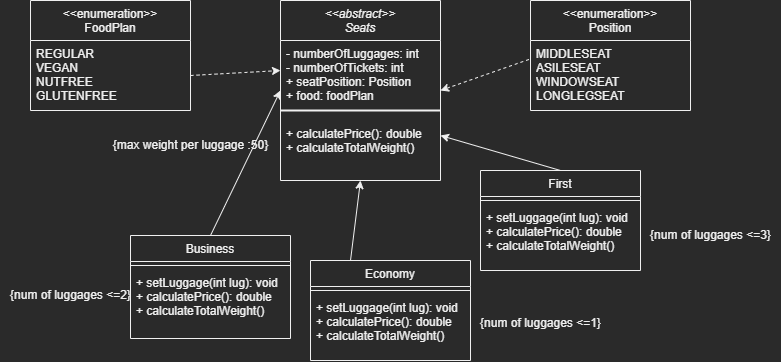

The diagram above was exported from draw.io. Its source (the exported page's mxGraphModel, read from the mxfile embedded in the PNG):
<mxGraphModel dx="1065" dy="449" grid="1" gridSize="10" guides="1" tooltips="1" connect="1" arrows="1" fold="1" page="1" pageScale="1" pageWidth="827" pageHeight="1169" math="0" shadow="0">
  <root>
    <mxCell id="WIyWlLk6GJQsqaUBKTNV-0" />
    <mxCell id="WIyWlLk6GJQsqaUBKTNV-1" parent="WIyWlLk6GJQsqaUBKTNV-0" />
    <mxCell id="zkfFHV4jXpPFQw0GAbJ--0" value="&lt;&lt;abstract&gt;&gt;&#10;Seats" style="swimlane;fontStyle=2;align=center;verticalAlign=top;childLayout=stackLayout;horizontal=1;startSize=40;horizontalStack=0;resizeParent=1;resizeLast=0;collapsible=1;marginBottom=0;rounded=0;shadow=0;strokeWidth=1;" parent="WIyWlLk6GJQsqaUBKTNV-1" vertex="1">
      <mxGeometry x="320" y="240" width="160" height="180" as="geometry">
        <mxRectangle x="230" y="140" width="160" height="26" as="alternateBounds" />
      </mxGeometry>
    </mxCell>
    <mxCell id="7ognKGFxWXATdTqmDYvD-40" value="- numberOfLuggages: int&#10;- numberOfTickets: int&#10;+ seatPosition: Position&#10;+ food: foodPlan" style="text;align=left;verticalAlign=top;spacingLeft=4;spacingRight=4;overflow=hidden;rotatable=0;points=[[0,0.5],[1,0.5]];portConstraint=eastwest;" vertex="1" parent="zkfFHV4jXpPFQw0GAbJ--0">
      <mxGeometry y="40" width="160" height="60" as="geometry" />
    </mxCell>
    <mxCell id="7ognKGFxWXATdTqmDYvD-41" value="" style="line;strokeWidth=2;html=1;" vertex="1" parent="zkfFHV4jXpPFQw0GAbJ--0">
      <mxGeometry y="100" width="160" height="20" as="geometry" />
    </mxCell>
    <mxCell id="7ognKGFxWXATdTqmDYvD-42" value="+ calculatePrice(): double&#10;+ calculateTotalWeight()" style="text;align=left;verticalAlign=top;spacingLeft=4;spacingRight=4;overflow=hidden;rotatable=0;points=[[0,0.5],[1,0.5]];portConstraint=eastwest;" vertex="1" parent="zkfFHV4jXpPFQw0GAbJ--0">
      <mxGeometry y="120" width="160" height="60" as="geometry" />
    </mxCell>
    <mxCell id="zkfFHV4jXpPFQw0GAbJ--6" value="Business" style="swimlane;fontStyle=0;align=center;verticalAlign=top;childLayout=stackLayout;horizontal=1;startSize=26;horizontalStack=0;resizeParent=1;resizeLast=0;collapsible=1;marginBottom=0;rounded=0;shadow=0;strokeWidth=1;" parent="WIyWlLk6GJQsqaUBKTNV-1" vertex="1">
      <mxGeometry x="170" y="475" width="160" height="103" as="geometry">
        <mxRectangle x="130" y="380" width="160" height="26" as="alternateBounds" />
      </mxGeometry>
    </mxCell>
    <mxCell id="zkfFHV4jXpPFQw0GAbJ--9" value="" style="line;html=1;strokeWidth=1;align=left;verticalAlign=middle;spacingTop=-1;spacingLeft=3;spacingRight=3;rotatable=0;labelPosition=right;points=[];portConstraint=eastwest;" parent="zkfFHV4jXpPFQw0GAbJ--6" vertex="1">
      <mxGeometry y="26" width="160" height="8" as="geometry" />
    </mxCell>
    <mxCell id="zkfFHV4jXpPFQw0GAbJ--11" value="+ setLuggage(int lug): void&#10;+ calculatePrice(): double&#10;+ calculateTotalWeight()" style="text;align=left;verticalAlign=top;spacingLeft=4;spacingRight=4;overflow=hidden;rotatable=0;points=[[0,0.5],[1,0.5]];portConstraint=eastwest;" parent="zkfFHV4jXpPFQw0GAbJ--6" vertex="1">
      <mxGeometry y="34" width="160" height="56" as="geometry" />
    </mxCell>
    <mxCell id="7ognKGFxWXATdTqmDYvD-1" value="Economy" style="swimlane;fontStyle=0;align=center;verticalAlign=top;childLayout=stackLayout;horizontal=1;startSize=26;horizontalStack=0;resizeParent=1;resizeLast=0;collapsible=1;marginBottom=0;rounded=0;shadow=0;strokeWidth=1;" vertex="1" parent="WIyWlLk6GJQsqaUBKTNV-1">
      <mxGeometry x="350" y="500" width="160" height="100" as="geometry">
        <mxRectangle x="130" y="380" width="160" height="26" as="alternateBounds" />
      </mxGeometry>
    </mxCell>
    <mxCell id="7ognKGFxWXATdTqmDYvD-4" value="" style="line;html=1;strokeWidth=1;align=left;verticalAlign=middle;spacingTop=-1;spacingLeft=3;spacingRight=3;rotatable=0;labelPosition=right;points=[];portConstraint=eastwest;" vertex="1" parent="7ognKGFxWXATdTqmDYvD-1">
      <mxGeometry y="26" width="160" height="8" as="geometry" />
    </mxCell>
    <mxCell id="7ognKGFxWXATdTqmDYvD-63" value="+ setLuggage(int lug): void&#10;+ calculatePrice(): double&#10;+ calculateTotalWeight()" style="text;align=left;verticalAlign=top;spacingLeft=4;spacingRight=4;overflow=hidden;rotatable=0;points=[[0,0.5],[1,0.5]];portConstraint=eastwest;" vertex="1" parent="7ognKGFxWXATdTqmDYvD-1">
      <mxGeometry y="34" width="160" height="56" as="geometry" />
    </mxCell>
    <mxCell id="7ognKGFxWXATdTqmDYvD-8" value="First" style="swimlane;fontStyle=0;align=center;verticalAlign=top;childLayout=stackLayout;horizontal=1;startSize=26;horizontalStack=0;resizeParent=1;resizeLast=0;collapsible=1;marginBottom=0;rounded=0;shadow=0;strokeWidth=1;" vertex="1" parent="WIyWlLk6GJQsqaUBKTNV-1">
      <mxGeometry x="520" y="410" width="160" height="100" as="geometry">
        <mxRectangle x="130" y="380" width="160" height="26" as="alternateBounds" />
      </mxGeometry>
    </mxCell>
    <mxCell id="7ognKGFxWXATdTqmDYvD-11" value="" style="line;html=1;strokeWidth=1;align=left;verticalAlign=middle;spacingTop=-1;spacingLeft=3;spacingRight=3;rotatable=0;labelPosition=right;points=[];portConstraint=eastwest;" vertex="1" parent="7ognKGFxWXATdTqmDYvD-8">
      <mxGeometry y="26" width="160" height="8" as="geometry" />
    </mxCell>
    <mxCell id="7ognKGFxWXATdTqmDYvD-64" value="+ setLuggage(int lug): void&#10;+ calculatePrice(): double&#10;+ calculateTotalWeight()" style="text;align=left;verticalAlign=top;spacingLeft=4;spacingRight=4;overflow=hidden;rotatable=0;points=[[0,0.5],[1,0.5]];portConstraint=eastwest;" vertex="1" parent="7ognKGFxWXATdTqmDYvD-8">
      <mxGeometry y="34" width="160" height="56" as="geometry" />
    </mxCell>
    <mxCell id="7ognKGFxWXATdTqmDYvD-14" value="" style="endArrow=classic;html=1;rounded=0;entryX=0;entryY=0.5;entryDx=0;entryDy=0;exitX=0.5;exitY=0;exitDx=0;exitDy=0;startArrow=none;" edge="1" parent="WIyWlLk6GJQsqaUBKTNV-1" source="zkfFHV4jXpPFQw0GAbJ--6" target="zkfFHV4jXpPFQw0GAbJ--0">
      <mxGeometry width="50" height="50" relative="1" as="geometry">
        <mxPoint x="233.92000000000007" y="370.64" as="sourcePoint" />
        <mxPoint x="140" y="170" as="targetPoint" />
        <Array as="points" />
      </mxGeometry>
    </mxCell>
    <mxCell id="7ognKGFxWXATdTqmDYvD-15" value="" style="endArrow=classic;html=1;rounded=0;exitX=0.25;exitY=0;exitDx=0;exitDy=0;entryX=0.5;entryY=1;entryDx=0;entryDy=0;" edge="1" parent="WIyWlLk6GJQsqaUBKTNV-1" source="7ognKGFxWXATdTqmDYvD-1" target="zkfFHV4jXpPFQw0GAbJ--0">
      <mxGeometry width="50" height="50" relative="1" as="geometry">
        <mxPoint x="100" y="230" as="sourcePoint" />
        <mxPoint x="340" y="260" as="targetPoint" />
        <Array as="points" />
      </mxGeometry>
    </mxCell>
    <mxCell id="7ognKGFxWXATdTqmDYvD-16" value="" style="endArrow=classic;html=1;rounded=0;exitX=0.5;exitY=0;exitDx=0;exitDy=0;entryX=1;entryY=0.75;entryDx=0;entryDy=0;" edge="1" parent="WIyWlLk6GJQsqaUBKTNV-1" source="7ognKGFxWXATdTqmDYvD-8" target="zkfFHV4jXpPFQw0GAbJ--0">
      <mxGeometry width="50" height="50" relative="1" as="geometry">
        <mxPoint x="300" y="230" as="sourcePoint" />
        <mxPoint x="360" y="110" as="targetPoint" />
        <Array as="points" />
      </mxGeometry>
    </mxCell>
    <mxCell id="7ognKGFxWXATdTqmDYvD-17" value="&lt;&lt;enumeration&gt;&gt;&#10;Position" style="swimlane;fontStyle=0;align=center;verticalAlign=top;childLayout=stackLayout;horizontal=1;startSize=40;horizontalStack=0;resizeParent=1;resizeLast=0;collapsible=1;marginBottom=0;rounded=0;shadow=0;strokeWidth=1;" vertex="1" parent="WIyWlLk6GJQsqaUBKTNV-1">
      <mxGeometry x="570" y="240" width="160" height="110" as="geometry">
        <mxRectangle x="130" y="380" width="160" height="26" as="alternateBounds" />
      </mxGeometry>
    </mxCell>
    <mxCell id="7ognKGFxWXATdTqmDYvD-18" value="MIDDLESEAT&#10;ASILESEAT&#10;WINDOWSEAT&#10;LONGLEGSEAT" style="text;align=left;verticalAlign=top;spacingLeft=4;spacingRight=4;overflow=hidden;rotatable=0;points=[[0,0.5],[1,0.5]];portConstraint=eastwest;" vertex="1" parent="7ognKGFxWXATdTqmDYvD-17">
      <mxGeometry y="40" width="160" height="70" as="geometry" />
    </mxCell>
    <mxCell id="7ognKGFxWXATdTqmDYvD-26" value="" style="html=1;labelBackgroundColor=#ffffff;startArrow=none;startFill=0;startSize=6;endArrow=classic;endFill=1;endSize=6;jettySize=auto;orthogonalLoop=1;strokeWidth=1;dashed=1;fontSize=14;rounded=0;exitX=-0.01;exitY=0.271;exitDx=0;exitDy=0;exitPerimeter=0;entryX=1;entryY=0.5;entryDx=0;entryDy=0;" edge="1" parent="WIyWlLk6GJQsqaUBKTNV-1" source="7ognKGFxWXATdTqmDYvD-18" target="zkfFHV4jXpPFQw0GAbJ--0">
      <mxGeometry width="60" height="60" relative="1" as="geometry">
        <mxPoint x="460" y="130" as="sourcePoint" />
        <mxPoint x="350" y="50" as="targetPoint" />
      </mxGeometry>
    </mxCell>
    <mxCell id="7ognKGFxWXATdTqmDYvD-48" value="{num of luggages &amp;lt;=2}" style="text;html=1;align=center;verticalAlign=middle;resizable=0;points=[];autosize=1;strokeColor=none;fillColor=none;" vertex="1" parent="WIyWlLk6GJQsqaUBKTNV-1">
      <mxGeometry x="40" y="520" width="140" height="30" as="geometry" />
    </mxCell>
    <mxCell id="7ognKGFxWXATdTqmDYvD-49" value="{num of luggages &amp;lt;=1}" style="text;html=1;align=center;verticalAlign=middle;resizable=0;points=[];autosize=1;strokeColor=none;fillColor=none;" vertex="1" parent="WIyWlLk6GJQsqaUBKTNV-1">
      <mxGeometry x="510" y="548" width="140" height="30" as="geometry" />
    </mxCell>
    <mxCell id="7ognKGFxWXATdTqmDYvD-50" value="{num of luggages &amp;lt;=3}" style="text;html=1;align=center;verticalAlign=middle;resizable=0;points=[];autosize=1;strokeColor=none;fillColor=none;" vertex="1" parent="WIyWlLk6GJQsqaUBKTNV-1">
      <mxGeometry x="680" y="460" width="140" height="30" as="geometry" />
    </mxCell>
    <mxCell id="7ognKGFxWXATdTqmDYvD-56" value="{max weight per luggage :50}" style="text;html=1;align=center;verticalAlign=middle;resizable=0;points=[];autosize=1;strokeColor=none;fillColor=none;" vertex="1" parent="WIyWlLk6GJQsqaUBKTNV-1">
      <mxGeometry x="140" y="370" width="180" height="30" as="geometry" />
    </mxCell>
    <mxCell id="7ognKGFxWXATdTqmDYvD-57" value="&lt;&lt;enumeration&gt;&gt;&#10;FoodPlan" style="swimlane;fontStyle=0;align=center;verticalAlign=top;childLayout=stackLayout;horizontal=1;startSize=40;horizontalStack=0;resizeParent=1;resizeLast=0;collapsible=1;marginBottom=0;rounded=0;shadow=0;strokeWidth=1;" vertex="1" parent="WIyWlLk6GJQsqaUBKTNV-1">
      <mxGeometry x="70" y="240" width="160" height="110" as="geometry">
        <mxRectangle x="130" y="380" width="160" height="26" as="alternateBounds" />
      </mxGeometry>
    </mxCell>
    <mxCell id="7ognKGFxWXATdTqmDYvD-58" value="REGULAR&#10;VEGAN&#10;NUTFREE&#10;GLUTENFREE" style="text;align=left;verticalAlign=top;spacingLeft=4;spacingRight=4;overflow=hidden;rotatable=0;points=[[0,0.5],[1,0.5]];portConstraint=eastwest;" vertex="1" parent="7ognKGFxWXATdTqmDYvD-57">
      <mxGeometry y="40" width="160" height="70" as="geometry" />
    </mxCell>
    <mxCell id="7ognKGFxWXATdTqmDYvD-59" value="" style="html=1;labelBackgroundColor=#ffffff;startArrow=none;startFill=0;startSize=6;endArrow=classic;endFill=1;endSize=6;jettySize=auto;orthogonalLoop=1;strokeWidth=1;dashed=1;fontSize=14;rounded=0;exitX=1;exitY=0.5;exitDx=0;exitDy=0;entryX=0;entryY=0.5;entryDx=0;entryDy=0;" edge="1" parent="WIyWlLk6GJQsqaUBKTNV-1" source="7ognKGFxWXATdTqmDYvD-58" target="7ognKGFxWXATdTqmDYvD-40">
      <mxGeometry width="60" height="60" relative="1" as="geometry">
        <mxPoint x="368.4000000000001" y="348.97" as="sourcePoint" />
        <mxPoint x="210" y="370" as="targetPoint" />
      </mxGeometry>
    </mxCell>
  </root>
</mxGraphModel>